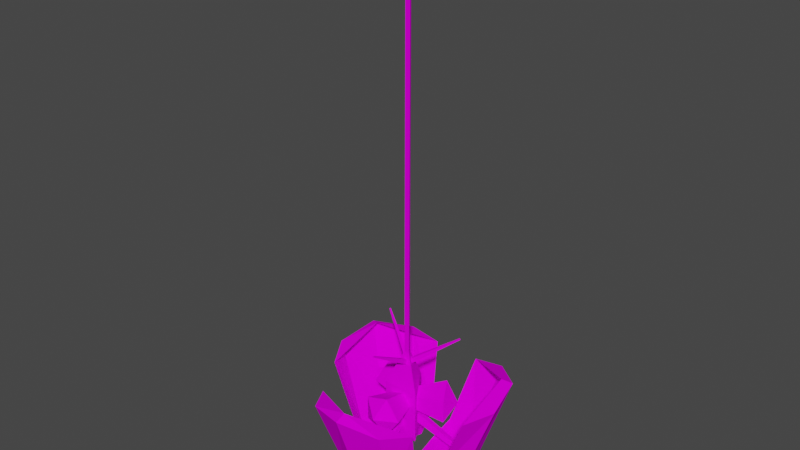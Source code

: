 # Source: adchandela.blend  (saved by Blender 2.92.15; exported with 4.5.12 LTS)
import bpy
from mathutils import Matrix  # noqa: F401  (used for matrix-valued properties, if any)

bpy.ops.wm.read_factory_settings(use_empty=True)
scene = bpy.context.scene
scene.name = 'Scene'

# ---- collections
col_collection = bpy.data.collections.new('Collection'); scene.collection.children.link(col_collection)
col_originals = bpy.data.collections.new('originals'); scene.collection.children.link(col_originals)

# ---- images (referenced by path relative to the original .blend; pixels are not part of the script)
import os
ASSET_DIR = os.environ.get("B2B_ASSET_DIR", "")  # directory of the original .blend (textures are referenced by path, not embedded)
HERE = os.path.dirname(os.path.abspath(__file__))  # packed textures are extracted next to this script under _unpacked/

def load_image(name, relpath, width, height, colorspace="sRGB"):
    """Load a texture the original file referenced (path relative to the .blend, or extracted next to this script)."""
    p = next((c for c in (os.path.join(HERE, relpath), os.path.join(ASSET_DIR, relpath)) if relpath and os.path.exists(c)), "")
    if p:
        img = bpy.data.images.load(p, check_existing=True)
        img.name = name
    else:  # same state as the original file: an image datablock whose file is absent (Cycles renders it pink)
        img = bpy.data.images.new(name, width, height)
        img.source = "FILE"
        img.filepath = "//" + (relpath or name)
    img.colorspace_settings.name = colorspace
    return img
img_adchandela_png = load_image('adchandela.png', 'adchandela.png', 1024, 1024, 'sRGB')
img_adlitegb_png = load_image('ADLITEGB.png', 'ADLITEGB.png', 1024, 1024, 'sRGB')

# ---- materials (node trees are filled in below, after node groups)
mat_adlitegb_trans_illum = bpy.data.materials.new('adlitegb_trans_illum')
mat_adlitegb_trans_illum.use_transparent_shadow = False
mat_material6 = bpy.data.materials.new('Material6')
mat_material6.use_backface_culling = True
mat_material6.use_transparent_shadow = False
mat_towarm2 = bpy.data.materials.new('towarm2')
mat_towarm2.use_backface_culling = True
mat_towarm2.use_transparent_shadow = False
mat_adlitegb_illum = bpy.data.materials.new('adlitegb_illum')
mat_adlitegb_illum.use_backface_culling = True
mat_adlitegb_illum.use_transparent_shadow = False
mat_adliteb = bpy.data.materials.new('adliteb')
mat_adliteb.use_backface_culling = True
mat_adliteb.use_transparent_shadow = False
mat_adliteb_illum = bpy.data.materials.new('adliteb_illum')
mat_adliteb_illum.use_backface_culling = True
mat_adliteb_illum.use_transparent_shadow = False
mat_adlitegb = bpy.data.materials.new('adlitegb')
mat_adlitegb.use_transparent_shadow = False

# ---- material node trees
mat_adlitegb_trans_illum.use_nodes = True; mat_adlitegb_trans_illum.node_tree.nodes.clear()
_N = mat_adlitegb_trans_illum.node_tree.nodes; _L = mat_adlitegb_trans_illum.node_tree.links
n0 = _N.new('ShaderNodeOutputMaterial'); n0.name = 'Material Output'; n0.location = (300, 300)
n1 = _N.new('ShaderNodeBsdfDiffuse'); n1.name = 'Diffuse BSDF'; n1.location = (50, 300)
n2 = _N.new('ShaderNodeTexImage'); n2.name = 'Image Texture'; n2.location = (-290, 300)
n2.image = img_adchandela_png
_L.new(n1.outputs[0], n0.inputs[0])
_L.new(n2.outputs[0], n1.inputs[0])
n0.is_active_output = True
mat_material6.use_nodes = True; mat_material6.node_tree.nodes.clear()
_N = mat_material6.node_tree.nodes; _L = mat_material6.node_tree.links
n0 = _N.new('ShaderNodeOutputMaterial'); n0.name = 'Material Output'; n0.location = (300, 300)
n1 = _N.new('ShaderNodeBsdfDiffuse'); n1.name = 'Diffuse BSDF'; n1.location = (50, 300)
n1.inputs[0].default_value = (0.9961, 0.0, 0.0, 255.0)
_L.new(n1.outputs[0], n0.inputs[0])
n0.is_active_output = True
mat_towarm2.use_nodes = True; mat_towarm2.node_tree.nodes.clear()
_N = mat_towarm2.node_tree.nodes; _L = mat_towarm2.node_tree.links
n0 = _N.new('ShaderNodeOutputMaterial'); n0.name = 'Material Output'; n0.location = (300, 300)
n1 = _N.new('ShaderNodeBsdfDiffuse'); n1.name = 'Diffuse BSDF'; n1.location = (50, 300)
n2 = _N.new('ShaderNodeTexImage'); n2.name = 'Image Texture'; n2.location = (-290, 300)
n2.image = img_adchandela_png
_L.new(n1.outputs[0], n0.inputs[0])
_L.new(n2.outputs[0], n1.inputs[0])
n0.is_active_output = True
mat_adlitegb_illum.use_nodes = True; mat_adlitegb_illum.node_tree.nodes.clear()
_N = mat_adlitegb_illum.node_tree.nodes; _L = mat_adlitegb_illum.node_tree.links
n0 = _N.new('ShaderNodeOutputMaterial'); n0.name = 'Material Output'; n0.location = (300, 300)
n1 = _N.new('ShaderNodeBsdfDiffuse'); n1.name = 'Diffuse BSDF'; n1.location = (50, 300)
n2 = _N.new('ShaderNodeTexImage'); n2.name = 'Image Texture'; n2.location = (-290, 300)
n2.image = img_adchandela_png
_L.new(n1.outputs[0], n0.inputs[0])
_L.new(n2.outputs[0], n1.inputs[0])
n0.is_active_output = True
mat_adliteb.use_nodes = True; mat_adliteb.node_tree.nodes.clear()
_N = mat_adliteb.node_tree.nodes; _L = mat_adliteb.node_tree.links
n0 = _N.new('ShaderNodeOutputMaterial'); n0.name = 'Material Output'; n0.location = (300, 300)
n1 = _N.new('ShaderNodeBsdfDiffuse'); n1.name = 'Diffuse BSDF'; n1.location = (50, 300)
n2 = _N.new('ShaderNodeTexImage'); n2.name = 'Image Texture'; n2.location = (-290, 300)
n2.image = img_adchandela_png
_L.new(n1.outputs[0], n0.inputs[0])
_L.new(n2.outputs[0], n1.inputs[0])
n0.is_active_output = True
mat_adliteb_illum.use_nodes = True; mat_adliteb_illum.node_tree.nodes.clear()
_N = mat_adliteb_illum.node_tree.nodes; _L = mat_adliteb_illum.node_tree.links
n0 = _N.new('ShaderNodeOutputMaterial'); n0.name = 'Material Output'; n0.location = (300, 300)
n1 = _N.new('ShaderNodeBsdfDiffuse'); n1.name = 'Diffuse BSDF'; n1.location = (50, 300)
n2 = _N.new('ShaderNodeTexImage'); n2.name = 'Image Texture'; n2.location = (-290, 300)
n2.image = img_adchandela_png
_L.new(n1.outputs[0], n0.inputs[0])
_L.new(n2.outputs[0], n1.inputs[0])
n0.is_active_output = True
mat_adlitegb.use_nodes = True; mat_adlitegb.node_tree.nodes.clear()
_N = mat_adlitegb.node_tree.nodes; _L = mat_adlitegb.node_tree.links
n0 = _N.new('ShaderNodeOutputMaterial'); n0.name = 'Material Output'; n0.location = (300, 300)
n1 = _N.new('ShaderNodeBsdfDiffuse'); n1.name = 'Diffuse BSDF'; n1.location = (50, 300)
n2 = _N.new('ShaderNodeTexImage'); n2.name = 'Image Texture'; n2.location = (-290, 300)
n2.image = img_adlitegb_png
_L.new(n1.outputs[0], n0.inputs[0])
_L.new(n2.outputs[0], n1.inputs[0])
n0.is_active_output = True

# ---- world
world_world = bpy.data.worlds.new('World'); scene.world = world_world
world_world.use_nodes = True; world_world.node_tree.nodes.clear()
_N = world_world.node_tree.nodes; _L = world_world.node_tree.links
n0 = _N.new('ShaderNodeOutputWorld'); n0.name = 'World Output'; n0.location = (300, 300)
n1 = _N.new('ShaderNodeBackground'); n1.name = 'Background'; n1.location = (10, 300)
n1.inputs[0].default_value = (0.05088, 0.05088, 0.05088, 1.0)
_L.new(n1.outputs[0], n0.inputs[0])
n0.is_active_output = True
world_world.color = (0.05088, 0.05088, 0.05088)
world_world.use_sun_shadow = False
world_world.sun_shadow_jitter_overblur = 0.0

# ---- meshes
me_line01 = bpy.data.meshes.new('Line01')
me_line01.from_pydata([(-0.0006937, -0.7737, 0.35), (0.4753, -0.516, 0.2033), (0.3359, -0.7532, 0.2494), (-0.0006937, -0.8682, 0.3178), (-0.3373, -0.7532, 0.2494), (-0.4767, -0.516, 0.2033), (0.3493, -0.3215, -0.3675), (0.2468, -0.52, -0.4351), (-0.0006937, -0.6022, -0.4631), (-0.2482, -0.52, -0.4351), (-0.3507, -0.3215, -0.3675), (0.2816, -0.3142, -0.536), (0.1989, -0.4492, -0.582), (-0.0006937, -0.5051, -0.6011), (-0.2003, -0.4492, -0.582), (0.1989, -0.1792, -0.49), (-0.0006937, -0.1232, -0.471), (-0.2003, -0.1792, -0.49), (-0.283, -0.3142, -0.536)], [], [(11, 6, 7, 12), (8, 9, 14, 13), (2, 3, 8), (1, 7, 6), (0, 4, 3), (0, 3, 2), (0, 2, 1), (14, 9, 10, 18), (7, 1, 2), (7, 2, 8), (10, 4, 5), (4, 10, 9), (4, 0, 5), (8, 3, 9), (3, 4, 9), (12, 13, 14, 18, 11), (13, 12, 7, 8), (15, 11, 18, 17, 16), (11, 15, 6), (18, 10, 17)])
_uv = me_line01.uv_layers.new(name='UVMap')
_uv.uv.foreach_set('vector', [0.4879, 0.5036, 0.4921, 0.5937, 0.4206, 0.5937, 0.4288, 0.5036, 0.2453, 0.5937, 0.07504, 0.5937, 0.06697, 0.5036, 0.2435, 0.5036, 0.4245, 0.9969, 0.2453, 0.9969, 0.2453, 0.5937, 0.4785, 0.9969, 0.4206, 0.5937, 0.4921, 0.5937, 0.2451, 0.9906, 0.07127, 0.8958, 0.2451, 0.9388, 0.2451, 0.9906, 0.2451, 0.9388, 0.4245, 0.8958, 0.2451, 0.9906, 0.4245, 0.8958, 0.4785, 0.9906, 0.06697, 0.5036, 0.07504, 0.5937, 0.004507, 0.5937, 0.008903, 0.5036, 0.4206, 0.5937, 0.4785, 0.9969, 0.4245, 0.9969, 0.4206, 0.5937, 0.4245, 0.9969, 0.2453, 0.5937, 0.004507, 0.5937, 0.07127, 0.9969, 0.01786, 0.9969, 0.07127, 0.9969, 0.004507, 0.5937, 0.07504, 0.5937, 0.07127, 0.8958, 0.2451, 0.9906, 0.01786, 0.9906, 0.2453, 0.5937, 0.2453, 0.9969, 0.07504, 0.5937, 0.2453, 0.9969, 0.07127, 0.9969, 0.07504, 0.5937, 0.4164, 0.5435, 0.2488, 0.5608, 0.08119, 0.5435, 0.01178, 0.5017, 0.4858, 0.5017, 0.2435, 0.5036, 0.4288, 0.5036, 0.4206, 0.5937, 0.2453, 0.5937, 0.4164, 0.5435, 0.4858, 0.5017, 0.01178, 0.5017, 0.08119, 0.5435, 0.2488, 0.5608, 0.4858, 0.5017, 0.5333, 0.5036, 0.4921, 0.5937, 0.008903, 0.5036, 0.004507, 0.5937, -0.03692, 0.5036])
me_line01.materials.append(mat_adlitegb_trans_illum)
me_line01.use_remesh_fix_poles = True
me_line01.use_remesh_preserve_attributes = False
me_line01.use_mirror_vertex_groups = False
me_line01.update()
me_h01line01 = bpy.data.meshes.new('@h01Line01')
me_h01line01.from_pydata([(0.025, -0.025, 0.025), (-0.025, -0.025, 0.025), (-0.025, -0.025, -0.025), (0.025, -0.025, -0.025), (0.025, 0.025, -0.025), (-0.025, 0.025, -0.025), (0.025, 0.025, 0.025), (-0.025, 0.025, 0.025)], [], [(2, 3, 0), (2, 0, 1), (2, 5, 4), (2, 4, 3), (3, 4, 6), (3, 6, 0), (0, 6, 7), (0, 7, 1), (4, 5, 7), (4, 7, 6), (5, 2, 1), (5, 1, 7)])
_uv = me_h01line01.uv_layers.new(name='UVMap')
_uv.uv.foreach_set('vector', [0.0, 0.0, 0.0, 0.0, 0.0, 0.0, 0.0, 0.0, 0.0, 0.0, 0.0, 0.0, 0.0, 0.0, 0.0, 0.0, 0.0, 0.0, 0.0, 0.0, 0.0, 0.0, 0.0, 0.0, 0.0, 0.0, 0.0, 0.0, 0.0, 0.0, 0.0, 0.0, 0.0, 0.0, 0.0, 0.0, 0.0, 0.0, 0.0, 0.0, 0.0, 0.0, 0.0, 0.0, 0.0, 0.0, 0.0, 0.0, 0.0, 0.0, 0.0, 0.0, 0.0, 0.0, 0.0, 0.0, 0.0, 0.0, 0.0, 0.0, 0.0, 0.0, 0.0, 0.0, 0.0, 0.0, 0.0, 0.0, 0.0, 0.0, 0.0, 0.0])
me_h01line01.materials.append(mat_material6)
me_h01line01.use_remesh_fix_poles = True
me_h01line01.use_remesh_preserve_attributes = False
me_h01line01.use_mirror_vertex_groups = False
me_h01line01.update()
me_line01_002 = bpy.data.meshes.new('Line01.002')
me_line01_002.from_pydata([(-0.005572, -0.4296, 0.6928), (0.005391, -0.4297, 0.6927), (0.005502, -0.4239, 0.702), (-0.00546, -0.4238, 0.702), (-0.01791, -0.03327, 0.427), (0.02032, -0.03357, 0.4267), (0.01951, -0.02314, 0.4689), (-0.01665, -0.02286, 0.4691), (-0.005568, -0.4288, 0.6922), (0.005395, -0.4289, 0.6921), (0.005505, -0.423, 0.7014), (-0.005457, -0.4229, 0.7015)], [], [(8, 4, 5, 9), (3, 7, 4, 0), (10, 6, 7, 11), (1, 5, 6, 2), (4, 7, 6, 5), (0, 1, 2, 3)])
_uv = me_line01_002.uv_layers.new(name='UVMap')
_uv.uv.foreach_set('vector', [0.125, 0.4889, 0.125, 4.538e-06, 0.0, 0.0, 0.0, 0.4889, 0.125, 0.49, 0.125, 4.538e-06, 0.125, 4.538e-06, 0.1258, 0.49, 0.0005578, 0.4889, 0.0, 0.0, 0.125, 4.538e-06, 0.125, 0.4889, 2.149e-06, 0.49, 0.0, 0.0, 0.0, 0.0, 0.0005571, 0.49, 0.0, 0.0, 0.0, 0.0, 0.0, 0.0, 0.0, 0.0, 0.0, 0.3675, 0.125, 0.3675, 0.125, 0.49, 5.968e-06, 0.49])
me_line01_002.materials.append(mat_towarm2)
me_line01_002.use_remesh_fix_poles = True
me_line01_002.use_remesh_preserve_attributes = False
me_line01_002.use_mirror_vertex_groups = False
me_line01_002.update()
me_line01_003 = bpy.data.meshes.new('Line01.003')
me_line01_003.from_pydata([(0.1019, -0.08585, 0.07991), (0.02965, -0.08585, 0.1794), (-0.08727, -0.08585, 0.1414), (-0.08727, -0.08585, 0.01844), (0.02965, -0.08585, -0.01955), (0.1713, -0.3227, 0.07841), (0.04602, -0.3227, 0.2508), (-0.1566, -0.3227, 0.1849), (-0.1566, -0.3227, -0.02812), (0.04602, -0.3227, -0.09396), (-0.009985, -0.4262, 0.07885)], [], [(1, 6, 5, 0), (2, 7, 6, 1), (4, 9, 8, 3), (0, 5, 9, 4), (10, 9, 5), (10, 7, 8), (6, 10, 5), (3, 8, 7, 2), (10, 6, 7), (10, 8, 9)])
_uv = me_line01_003.uv_layers.new(name='UVMap')
_uv.uv.foreach_set('vector', [0.2089, 0.7291, 0.2089, 0.8165, 0.1176, 0.8165, 0.1176, 0.7291, 0.2959, 0.7291, 0.2959, 0.8165, 0.2089, 0.8165, 0.2089, 0.7291, 0.469, 0.7291, 0.469, 0.8165, 0.3835, 0.8165, 0.3835, 0.7291, 0.1176, 0.7291, 0.1176, 0.8165, 0.0309, 0.8165, 0.0309, 0.7291, 0.2562, 0.7172, 0.2579, 0.6086, 0.3647, 0.6872, 0.2562, 0.7172, 0.1875, 0.8086, 0.1484, 0.6926, 0.3239, 0.8045, 0.2562, 0.7172, 0.3647, 0.6872, 0.3835, 0.7291, 0.3835, 0.8165, 0.2959, 0.8165, 0.2959, 0.7291, 0.2562, 0.7172, 0.3239, 0.8045, 0.1875, 0.8086, 0.2562, 0.7172, 0.1484, 0.6926, 0.2579, 0.6086])
me_line01_003.materials.append(mat_adlitegb_illum)
me_line01_003.use_remesh_fix_poles = True
me_line01_003.use_remesh_preserve_attributes = False
me_line01_003.use_mirror_vertex_groups = False
me_line01_003.update()
me_line01_004 = bpy.data.meshes.new('Line01.004')
me_line01_004.from_pydata([(0.0217, -0.5637, -0.4763), (-0.02047, -0.564, -0.4761), (-0.0207, -0.5537, -0.5141), (0.02147, -0.5534, -0.5143), (0.02963, -0.08621, -0.05212), (-0.03302, -0.08664, -0.05178), (-0.03384, -0.08665, -0.1415), (0.02881, -0.08622, -0.1419)], [], [(3, 7, 4, 0), (1, 5, 6, 2), (2, 6, 7, 3), (0, 4, 5, 1), (0, 1, 2, 3)])
_uv = me_line01_004.uv_layers.new(name='UVMap')
_uv.uv.foreach_set('vector', [0.9322, 0.6655, 0.935, 0.9533, 0.9015, 0.9806, 0.9149, 0.6732, 0.9296, 0.6731, 0.9431, 0.9805, 0.9096, 0.9532, 0.9123, 0.6654, 0.9105, 0.6761, 0.902, 0.9787, 0.9426, 0.9789, 0.9378, 0.6763, 0.9064, 0.6696, 0.9012, 0.9789, 0.9418, 0.9787, 0.9337, 0.6695, 0.5965, 0.7603, 0.5524, 0.7605, 0.5521, 0.7207, 0.5963, 0.7205])
me_line01_004.materials.append(mat_adliteb)
me_line01_004.use_remesh_fix_poles = True
me_line01_004.use_remesh_preserve_attributes = False
me_line01_004.use_mirror_vertex_groups = False
me_line01_004.update()
me_cylinder_002 = bpy.data.meshes.new('Cylinder.002')
me_cylinder_002.from_pydata([(0.0, 0.183, -0.2925), (0.0, 0.183, 0.178), (0.1585, -0.0915, -0.2925), (0.1585, -0.0915, 0.178), (-0.1585, -0.0915, -0.2925), (-0.1585, -0.0915, 0.178), (0.0, 0.0, 0.5434), (0.0, 0.0, -0.409)], [], [(0, 1, 3, 2), (2, 3, 5, 4), (1, 5, 6), (4, 5, 1, 0), (4, 0, 7), (5, 3, 6), (3, 1, 6), (2, 4, 7), (0, 2, 7)])
_uv = me_cylinder_002.uv_layers.new(name='UVMap')
_uv.uv.foreach_set('vector', [0.9136, 1.0, 0.9136, 0.5, 0.5864, 0.5, 0.5864, 1.0, 0.9136, 1.0, 0.9136, 0.5, 0.5864, 0.5, 0.5864, 1.0, 0.5222, 0.6073, 0.9746, 0.6073, 0.7484, 0.3724, 0.9136, 1.0, 0.9136, 0.5, 0.5864, 0.5, 0.5864, 1.0, 1.0, 0.7, 0.5, 0.7, 0.75, 0.5039, 0.5222, 0.6073, 0.9746, 0.6073, 0.7484, 0.3724, 0.5222, 0.6073, 0.9746, 0.6073, 0.7484, 0.3724, 1.0, 0.7, 0.5, 0.7, 0.75, 0.5039, 1.0, 0.7, 0.5, 0.7, 0.75, 0.5039])
me_cylinder_002.materials.append(mat_adliteb_illum)
me_cylinder_002.use_remesh_fix_poles = True
me_cylinder_002.use_remesh_preserve_attributes = False
me_cylinder_002.use_mirror_vertex_groups = False
me_cylinder_002.update()
me_cylinder_003 = bpy.data.meshes.new('Cylinder.003')
me_cylinder_003.from_pydata([(0.0, 0.02607, -1.13), (0.0, 0.02607, 2.5), (0.02257, -0.01303, -1.13), (0.02257, -0.01303, 2.5), (-0.02257, -0.01303, -1.13), (-0.02257, -0.01303, 2.5)], [], [(0, 1, 3, 2), (2, 3, 5, 4), (4, 5, 1, 0)])
_uv = me_cylinder_003.uv_layers.new(name='UVMap')
_uv.uv.foreach_set('vector', [0.9831, 0.8156, 0.9831, 0.994, 0.9742, 0.994, 0.9742, 0.8156, 0.9742, 0.8156, 0.9742, 0.994, 0.9653, 0.994, 0.9653, 0.8156, 0.9653, 0.8156, 0.9653, 0.994, 0.9563, 0.994, 0.9563, 0.8156])
me_cylinder_003.materials.append(mat_adliteb)
me_cylinder_003.use_remesh_fix_poles = True
me_cylinder_003.use_remesh_preserve_attributes = False
me_cylinder_003.use_mirror_vertex_groups = False
me_cylinder_003.update()
me_line01_005 = bpy.data.meshes.new('Line01.005')
me_line01_005.from_pydata([(0.01448, -0.1955, 0.3748), (0.4905, 0.001148, 0.1529), (0.3511, -0.2085, 0.2729), (0.01448, -0.2953, 0.3748), (-0.3221, -0.2085, 0.2729), (-0.4615, 0.001148, 0.1529), (0.3645, 0.001148, -0.4502), (0.262, -0.2085, -0.4502), (0.01448, -0.2953, -0.4502), (-0.233, -0.2085, -0.4502), (-0.3355, 0.001148, -0.4502), (0.2968, -0.04625, -0.6121), (0.2141, -0.1889, -0.6121), (0.01448, -0.2479, -0.6121), (-0.1851, -0.1889, -0.6121), (-0.2678, -0.04625, -0.6121)], [], [(11, 6, 7, 12), (8, 9, 14, 13), (2, 3, 8), (1, 7, 6), (0, 4, 3), (0, 3, 2), (0, 2, 1), (14, 9, 10, 15), (7, 1, 2), (7, 2, 8), (10, 4, 5), (4, 10, 9), (4, 0, 5), (8, 3, 9), (3, 4, 9), (12, 13, 14, 15, 11), (13, 12, 7, 8)])
_uv = me_line01_005.uv_layers.new(name='UVMap')
_uv.uv.foreach_set('vector', [0.9757, 0.007175, 0.9843, 0.1874, 0.8411, 0.1874, 0.8576, 0.007175, 0.4906, 0.1874, 0.1501, 0.1874, 0.1339, 0.007175, 0.487, 0.007175, 0.849, 0.9939, 0.4906, 0.9939, 0.4906, 0.1874, 0.957, 0.9939, 0.8411, 0.1874, 0.9843, 0.1874, 0.4902, 0.9811, 0.1425, 0.7915, 0.4902, 0.8776, 0.4902, 0.9811, 0.4902, 0.8776, 0.849, 0.7915, 0.4902, 0.9811, 0.849, 0.7915, 0.957, 0.9811, 0.1339, 0.007175, 0.1501, 0.1874, 0.009014, 0.1874, 0.01781, 0.007175, 0.8411, 0.1874, 0.957, 0.9939, 0.849, 0.9939, 0.8411, 0.1874, 0.849, 0.9939, 0.4906, 0.1874, 0.009014, 0.1874, 0.1425, 0.9939, 0.03572, 0.9939, 0.1425, 0.9939, 0.009014, 0.1874, 0.1501, 0.1874, 0.1425, 0.7915, 0.4902, 0.9811, 0.03572, 0.9811, 0.4906, 0.1874, 0.4906, 0.9939, 0.1501, 0.1874, 0.4906, 0.9939, 0.1425, 0.9939, 0.1501, 0.1874, 0.8327, 0.08701, 0.4976, 0.1216, 0.1624, 0.08701, 0.02355, 0.003399, 0.9716, 0.003399, 0.487, 0.007175, 0.8576, 0.007175, 0.8411, 0.1874, 0.4906, 0.1874])
me_line01_005.materials.append(mat_adlitegb)
me_line01_005.materials.append(mat_towarm2)
me_line01_005.materials.append(mat_adliteb)
me_line01_005.materials.append(mat_adlitegb_illum)
me_line01_005.materials.append(mat_adlitegb_trans_illum)
me_line01_005.use_remesh_fix_poles = True
me_line01_005.use_remesh_preserve_attributes = False
me_line01_005.use_mirror_vertex_groups = False
me_line01_005.update()
me_h01line01_001 = bpy.data.meshes.new('@h01Line01.001')
me_h01line01_001.from_pydata([(0.04486, 0.000337, 0.1223), (-0.005139, 0.000337, 0.1223), (-0.005139, 0.000337, 0.07232), (0.04486, 0.000337, 0.07232), (0.04486, 0.05034, 0.07232), (-0.005139, 0.05034, 0.07232), (0.04486, 0.05034, 0.1223), (-0.005139, 0.05034, 0.1223)], [], [(2, 3, 0), (2, 0, 1), (2, 5, 4), (2, 4, 3), (3, 4, 6), (3, 6, 0), (0, 6, 7), (0, 7, 1), (4, 5, 7), (4, 7, 6), (5, 2, 1), (5, 1, 7)])
_uv = me_h01line01_001.uv_layers.new(name='UVMap')
_uv.uv.foreach_set('vector', [0.0, 0.0, 0.0, 0.0, 0.0, 0.0, 0.0, 0.0, 0.0, 0.0, 0.0, 0.0, 0.0, 0.0, 0.0, 0.0, 0.0, 0.0, 0.0, 0.0, 0.0, 0.0, 0.0, 0.0, 0.0, 0.0, 0.0, 0.0, 0.0, 0.0, 0.0, 0.0, 0.0, 0.0, 0.0, 0.0, 0.0, 0.0, 0.0, 0.0, 0.0, 0.0, 0.0, 0.0, 0.0, 0.0, 0.0, 0.0, 0.0, 0.0, 0.0, 0.0, 0.0, 0.0, 0.0, 0.0, 0.0, 0.0, 0.0, 0.0, 0.0, 0.0, 0.0, 0.0, 0.0, 0.0, 0.0, 0.0, 0.0, 0.0, 0.0, 0.0])
me_h01line01_001.materials.append(mat_material6)
me_h01line01_001.use_remesh_fix_poles = True
me_h01line01_001.use_remesh_preserve_attributes = False
me_h01line01_001.use_mirror_vertex_groups = False
me_h01line01_001.update()
me_line01_006 = bpy.data.meshes.new('Line01.006')
me_line01_006.from_pydata([(0.4143, 0.2953, -0.702), (0.6673, 0.2953, 0.3124), (-0.3629, 0.2029, -0.6566), (0.377, 0.2029, -0.6566), (0.6122, 0.2029, 0.2741), (0.27, 0.2029, 0.4345), (-0.2426, 0.2029, 0.4316), (-0.6122, 0.2029, 0.2741), (-0.4002, 0.2953, -0.702), (-0.6673, 0.2953, 0.3124), (0.2943, 0.2953, 0.4872), (-0.2644, 0.2953, 0.484)], [], [(0, 1, 4, 3), (10, 11, 6, 5), (4, 5, 2, 3), (11, 9, 7, 6), (9, 8, 2, 7), (8, 0, 3, 2), (2, 5, 6), (2, 6, 7), (1, 10, 5, 4)])
me_line01_006.polygons.foreach_set('material_index', [2, 2, 2, 2, 2, 2, 2, 2, 2])
_uv = me_line01_006.uv_layers.new(name='UVMap')
_uv.uv.foreach_set('vector', [0.8058, -0.9844, 0.992, -0.156, 0.9514, -0.1873, 0.7783, -0.9473, 0.2875, -0.006724, 0.7057, -0.006724, 0.7057, -0.08443, 0.2875, -0.08443, 0.9583, -0.1795, 0.7021, -0.04476, 0.2284, -0.9613, 0.7822, -0.9613, 0.7057, -0.006724, 1.007, -0.006724, 1.007, -0.08443, 0.7057, -0.08443, 0.9985, -0.2155, 0.8527, -0.09994, 0.5009, -0.001836, 0.5009, -0.001836, 0.1998, -0.9981, 0.8042, -0.9981, 0.7765, -0.9601, 0.2274, -0.9601, 0.2284, -0.9613, 0.7021, -0.04476, 0.3184, -0.04722, 0.2284, -0.9613, 0.3184, -0.04722, 0.04174, -0.1795, 0.008303, -0.006724, 0.2875, -0.006724, 0.2875, -0.08443, 0.008303, -0.08443])
me_line01_006.materials.append(mat_adlitegb)
me_line01_006.materials.append(mat_towarm2)
me_line01_006.materials.append(mat_adliteb)
me_line01_006.materials.append(mat_adlitegb_illum)
me_line01_006.materials.append(mat_adlitegb_trans_illum)
me_line01_006.use_remesh_fix_poles = True
me_line01_006.use_remesh_preserve_attributes = False
me_line01_006.use_mirror_vertex_groups = False
me_line01_006.update()
me_line01_007 = bpy.data.meshes.new('Line01.007')
me_line01_007.from_pydata([(0.009599, -0.1419, 0.6928), (0.02056, -0.142, 0.6927), (0.02067, -0.1361, 0.702), (0.009711, -0.1361, 0.702), (-0.0018, 0.2243, 0.4472), (0.03435, 0.224, 0.447), (0.03468, 0.2646, 0.4689), (-0.001475, 0.2649, 0.4691), (0.009603, -0.141, 0.6922), (0.02057, -0.1411, 0.6921), (0.02068, -0.1353, 0.7014), (0.009714, -0.1352, 0.7015)], [], [(7, 11, 10), (7, 10, 6), (5, 9, 8), (5, 8, 4), (6, 5, 4), (6, 4, 7), (4, 0, 3), (4, 3, 7), (6, 2, 1), (6, 1, 5), (2, 3, 0), (2, 0, 1)])
me_line01_007.polygons.foreach_set('material_index', [1, 1, 1, 1, 1, 1, 1, 1, 1, 1, 3, 0])
_uv = me_line01_007.uv_layers.new(name='UVMap')
_uv.uv.foreach_set('vector', [0.0, 0.0, 0.0, 0.0, 0.0, 0.0, 0.0, 0.0, 0.0, 0.0, 0.0, 0.0, 0.0, 0.0, 0.0, 0.0, 0.0, 0.0, 0.0, 0.0, 0.0, 0.0, 0.0, 0.0, 0.0, 0.0, 0.0, 0.0, 0.0, 0.0, 0.0, 0.0, 0.0, 0.0, 0.0, 0.0, 0.0, 0.0, 0.0, 0.0, 0.0, 0.0, 0.0, 0.0, 0.0, 0.0, 0.0, 0.0, 0.0, 0.0, 0.0, 0.0, 0.0, 0.0, 0.0, 0.0, 0.0, 0.0, 0.0, 0.0, -0.02344, -0.3966, 0.3389, -0.1691, 0.7388, -0.3966, 0.5081, -0.9922, 0.7668, -0.8286, 0.5081, -0.8286])
me_line01_007.materials.append(mat_adlitegb)
me_line01_007.materials.append(mat_towarm2)
me_line01_007.materials.append(mat_adliteb)
me_line01_007.materials.append(mat_adlitegb_illum)
me_line01_007.materials.append(mat_adlitegb_trans_illum)
me_line01_007.use_remesh_fix_poles = True
me_line01_007.use_remesh_preserve_attributes = False
me_line01_007.use_mirror_vertex_groups = False
me_line01_007.update()
me_line01_008 = bpy.data.meshes.new('Line01.008')
me_line01_008.from_pydata([(0.1171, 0.2019, 0.07991), (0.04482, 0.2019, 0.1794), (-0.0721, 0.2019, 0.1414), (-0.0721, 0.2019, 0.01844), (0.04482, 0.2019, -0.01955), (0.1864, -0.03496, 0.07841), (0.06119, -0.03496, 0.2508), (-0.1414, -0.03496, 0.1849), (-0.1414, -0.03496, -0.02812), (0.06119, -0.03496, -0.09396), (0.005186, -0.1384, 0.07885)], [], [(9, 4, 0), (9, 0, 5), (8, 3, 4), (8, 4, 9), (7, 2, 3), (7, 3, 8), (6, 1, 2), (6, 2, 7), (5, 0, 1), (5, 1, 6), (5, 10, 9), (9, 10, 8), (8, 10, 7), (7, 10, 6), (6, 10, 5)])
me_line01_008.polygons.foreach_set('material_index', [3, 3, 3, 3, 3, 3, 3, 3, 3, 3, 0, 4, 4, 4, 4])
_uv = me_line01_008.uv_layers.new(name='UVMap')
_uv.uv.foreach_set('vector', [0.5216, -0.3966, 0.0, 0.0, 0.0, 0.0, 0.5216, -0.3966, 0.0, 0.0, 0.7388, -0.3966, 0.3824, -0.3966, 0.0, 0.0, 0.0, 0.0, 0.3824, -0.3966, 0.0, 0.0, 0.5216, -0.3966, 0.1285, -0.3966, 0.0, 0.0, 0.0, 0.0, 0.1285, -0.3966, 0.0, 0.0, 0.3824, -0.3966, -0.02344, -0.3966, 0.0, 0.0, 0.0, 0.0, -0.02344, -0.3966, 0.0, 0.0, 0.1285, -0.3966, 0.7388, -0.3966, 0.0, 0.0, 0.0, 0.0, 0.7388, -0.3966, 0.0, 0.0, 0.9766, -0.3966, 0.874, -0.8286, 0.8031, -0.9922, 0.7167, -0.9922, 0.8527, -0.09994, 0.5009, -0.7959, 0.5009, -0.001836, 0.8527, -0.09994, 0.7596, -0.7959, 0.5009, -0.7959, 0.9985, -0.2155, 0.7596, -0.7959, 0.8527, -0.09994, 0.9985, -0.2155, 0.8668, -0.7959, 0.7596, -0.7959])
me_line01_008.materials.append(mat_adlitegb)
me_line01_008.materials.append(mat_towarm2)
me_line01_008.materials.append(mat_adliteb)
me_line01_008.materials.append(mat_adlitegb_illum)
me_line01_008.materials.append(mat_adlitegb_trans_illum)
me_line01_008.use_remesh_fix_poles = True
me_line01_008.use_remesh_preserve_attributes = False
me_line01_008.use_mirror_vertex_groups = False
me_line01_008.update()
me_line01_009 = bpy.data.meshes.new('Line01.009')
me_line01_009.from_pydata([(0.03687, -0.276, -0.4763), (-0.005303, -0.2763, -0.4761), (-0.005534, -0.266, -0.5141), (0.03664, -0.2657, -0.5143), (0.0448, 0.2015, -0.1346), (-0.01785, 0.2011, -0.1343), (-0.01867, 0.2011, -0.224), (0.04398, 0.2015, -0.2243)], [], [(4, 0, 3), (4, 3, 7), (6, 2, 1), (6, 1, 5), (7, 3, 2), (7, 2, 6), (5, 1, 0), (5, 0, 4), (2, 3, 0), (2, 0, 1)])
me_line01_009.polygons.foreach_set('material_index', [2, 2, 2, 2, 2, 2, 2, 2, 2, 2])
_uv = me_line01_009.uv_layers.new(name='UVMap')
_uv.uv.foreach_set('vector', [0.0, 0.0, 0.0, 0.0, 0.0, 0.0, 0.0, 0.0, 0.0, 0.0, 0.0, 0.0, 0.0, 0.0, 0.0, 0.0, 0.0, 0.0, 0.0, 0.0, 0.0, 0.0, 0.0, 0.0, 0.0, 0.0, 0.0, 0.0, 0.0, 0.0, 0.0, 0.0, 0.0, 0.0, 0.0, 0.0, 0.0, 0.0, 0.0, 0.0, 0.0, 0.0, 0.0, 0.0, 0.0, 0.0, 0.0, 0.0, 0.0, 0.0, 0.0, 0.0, 0.0, 0.0, 0.0, 0.0, 0.0, 0.0, 0.0, 0.0])
me_line01_009.materials.append(mat_adlitegb)
me_line01_009.materials.append(mat_towarm2)
me_line01_009.materials.append(mat_adliteb)
me_line01_009.materials.append(mat_adlitegb_illum)
me_line01_009.materials.append(mat_adlitegb_trans_illum)
me_line01_009.use_remesh_fix_poles = True
me_line01_009.use_remesh_preserve_attributes = False
me_line01_009.use_mirror_vertex_groups = False
me_line01_009.update()

# ---- objects
ob_shield = bpy.data.objects.new('shield', me_line01)
ob_h01body = bpy.data.objects.new('@h01body', me_h01line01)
ob_power_arm = bpy.data.objects.new('power arm', me_line01_002)
ob_bulb = bpy.data.objects.new('bulb', me_line01_003)
ob_shield_arm = bpy.data.objects.new('shield arm', me_line01_004)
ob_x_array_rot = bpy.data.objects.new('X.array rot', None)
ob_body = bpy.data.objects.new('body', me_cylinder_002)
ob_wire = bpy.data.objects.new('wire', me_cylinder_003)
ob_shield_001 = bpy.data.objects.new('shield.001', me_line01_005)
ob_h01line01_001 = bpy.data.objects.new('@h01Line01.001', me_h01line01_001)
ob_backplate_001 = bpy.data.objects.new('backplate.001', me_line01_006)
ob_power_arm_001 = bpy.data.objects.new('power arm.001', me_line01_007)
ob_bulb_001 = bpy.data.objects.new('bulb.001', me_line01_008)
ob_shield_arm_001 = bpy.data.objects.new('shield arm.001', me_line01_009)

# ---- transforms, parenting, visibility, modifiers, constraints
ob_shield.location = (0.0, 0.0, -0.08051)
ob_shield.lineart.crease_threshold = 0.0
_m = ob_shield.modifiers.new('Array', 'ARRAY')
_m.count = 3
_m.use_relative_offset = False
_m.relative_offset_displace = (0.0, 0.0, 0.0)
_m.use_object_offset = True
_m.offset_object = ob_x_array_rot
ob_h01body.location = (0.0, 0.0, 0.0)
ob_h01body.scale = (1.0, 1.0, 1.0)
ob_h01body.display_type = 'WIRE'
ob_h01body.show_in_front = True
ob_h01body.lineart.crease_threshold = 0.0
ob_power_arm.location = (0.0, 0.0, -0.08051)
ob_power_arm.lineart.crease_threshold = 0.0
_m = ob_power_arm.modifiers.new('Array', 'ARRAY')
_m.count = 3
_m.use_relative_offset = False
_m.use_object_offset = True
_m.offset_object = ob_x_array_rot
ob_bulb.location = (0.0, 0.0, -0.08051)
ob_bulb.lineart.crease_threshold = 0.0
_m = ob_bulb.modifiers.new('Array', 'ARRAY')
_m.count = 3
_m.use_relative_offset = False
_m.use_object_offset = True
_m.offset_object = ob_x_array_rot
ob_shield_arm.location = (0.0, 0.0, -0.08051)
ob_shield_arm.lineart.crease_threshold = 0.0
_m = ob_shield_arm.modifiers.new('Array', 'ARRAY')
_m.count = 3
_m.use_relative_offset = False
_m.use_object_offset = True
_m.offset_object = ob_x_array_rot
ob_x_array_rot.location = (0.0, 0.0, -0.08051)
ob_x_array_rot.rotation_euler = (0.0, -0.0, 2.094)
ob_x_array_rot.lineart.crease_threshold = 0.0
ob_body.location = (0.0, 0.0, -0.03951)
ob_body.lineart.crease_threshold = 0.0
ob_wire.location = (0.0, 0.0, 1.5)
ob_wire.lineart.crease_threshold = 0.0
ob_shield_001.location = (0.0, 0.0, 0.0)
ob_shield_001.lineart.crease_threshold = 0.0
ob_h01line01_001.location = (0.0, 0.0, 0.0)
ob_h01line01_001.lineart.crease_threshold = 0.0
ob_backplate_001.location = (0.0, 0.0, 0.0)
ob_backplate_001.lineart.crease_threshold = 0.0
ob_power_arm_001.location = (0.0, 0.0, 0.0)
ob_power_arm_001.lineart.crease_threshold = 0.0
ob_bulb_001.location = (0.0, 0.0, 0.0)
ob_bulb_001.lineart.crease_threshold = 0.0
ob_shield_arm_001.location = (0.0, 0.0, 0.0)
ob_shield_arm_001.lineart.crease_threshold = 0.0

# ---- collection membership
col_collection.objects.link(ob_shield)
col_collection.objects.link(ob_h01body)
col_collection.objects.link(ob_power_arm)
col_collection.objects.link(ob_bulb)
col_collection.objects.link(ob_shield_arm)
col_collection.objects.link(ob_x_array_rot)
col_collection.objects.link(ob_body)
col_collection.objects.link(ob_wire)
col_originals.objects.link(ob_shield_001)
col_originals.objects.link(ob_h01line01_001)
col_originals.objects.link(ob_backplate_001)
col_originals.objects.link(ob_power_arm_001)
col_originals.objects.link(ob_bulb_001)
col_originals.objects.link(ob_shield_arm_001)
def _layer_coll(name, lc=None):
    lc = lc or bpy.context.view_layer.layer_collection
    for c in lc.children:
        if c.name == name: return c
        r = _layer_coll(name, c)
        if r: return r
_layer_coll('originals').exclude = True

# ---- scene / render settings (as saved in the file)
scene.frame_start = 1; scene.frame_end = 250; scene.frame_set(1)
scene.render.engine = 'BLENDER_EEVEE_NEXT'
scene.cycles.use_denoising = False
scene.cycles.samples = 128
scene.cycles.sampling_pattern = 'TABULATED_SOBOL'
scene.cycles.use_adaptive_sampling = False
scene.cycles.use_light_tree = False
scene.view_settings.view_transform = 'Filmic'
bpy.context.view_layer.update()

# ---- added for rendering (the .blend has no active camera and no usable light): camera, sun
cam_auto = bpy.data.cameras.new('AutoCamera')
cam_auto.lens = 50.0
cam_auto.sensor_width = 36.0
cam_auto.clip_end = 1000.0
ob_auto_camera = bpy.data.objects.new('AutoCamera', cam_auto)
scene.collection.objects.link(ob_auto_camera)
ob_auto_camera.location = (4.82317, -5.88608, 5.50724)
ob_auto_camera.rotation_euler = (1.09748, -7.21219e-08, 0.694738)
scene.camera = ob_auto_camera
light_auto_sun = bpy.data.lights.new('AutoSun', 'SUN')
light_auto_sun.energy = 3.0
light_auto_sun.angle = 0.0523599
ob_auto_sun = bpy.data.objects.new('AutoSun', light_auto_sun)
scene.collection.objects.link(ob_auto_sun)
ob_auto_sun.rotation_euler = (0.872665, 0.174533, 0.523599)
bpy.context.view_layer.update()
